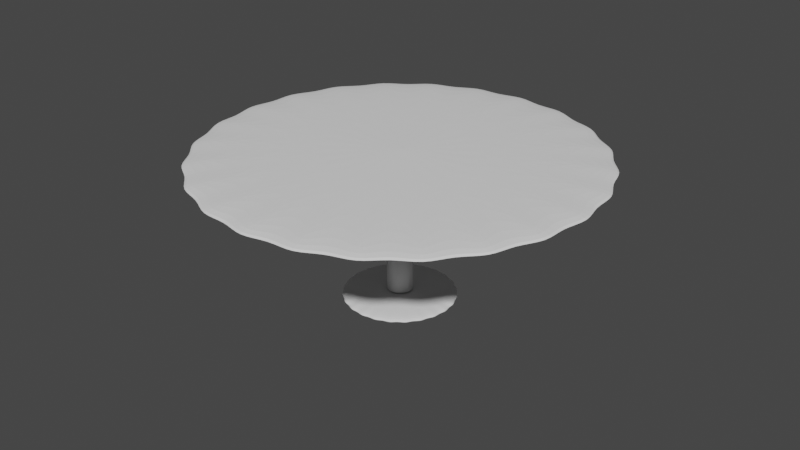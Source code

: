 # Source: table.blend  (saved by Blender 2.80.75; exported with 4.5.12 LTS)
import bpy
from mathutils import Matrix  # noqa: F401  (used for matrix-valued properties, if any)

bpy.ops.wm.read_factory_settings(use_empty=True)
scene = bpy.context.scene
scene.name = 'Scene'

# ---- collections
col_collection = bpy.data.collections.new('Collection'); scene.collection.children.link(col_collection)

# ---- world
world_world = bpy.data.worlds.new('World'); scene.world = world_world
world_world.use_nodes = True; world_world.node_tree.nodes.clear()
_N = world_world.node_tree.nodes; _L = world_world.node_tree.links
n0 = _N.new('ShaderNodeOutputWorld'); n0.name = 'World Output'; n0.location = (300, 300)
n1 = _N.new('ShaderNodeBackground'); n1.name = 'Background'; n1.location = (10, 300)
n1.inputs[0].default_value = (0.05088, 0.05088, 0.05088, 1.0)
_L.new(n1.outputs[0], n0.inputs[0])
n0.is_active_output = True
world_world.color = (0.05088, 0.05088, 0.05088)
world_world.use_sun_shadow = False
world_world.sun_shadow_jitter_overblur = 0.0

# ---- meshes
me_cylinder_001 = bpy.data.meshes.new('Cylinder.001')
me_cylinder_001.from_pydata([(-2.667e-08, 0.9974, -1.0), (8.568e-08, 3.519, 1.0), (0.2581, 0.9634, -1.0), (0.9108, 3.399, 1.0), (0.4987, 0.8638, -1.0), (1.76, 3.048, 1.0), (0.7053, 0.7053, -1.0), (2.488, 2.488, 1.0), (0.8638, 0.4987, -1.0), (3.048, 1.76, 1.0), (0.9634, 0.2581, -1.0), (3.399, 0.9108, 1.0), (0.9974, 1.821e-07, -1.0), (3.519, 6.165e-07, 1.0), (0.9634, -0.2581, -1.0), (3.399, -0.9108, 1.0), (0.8638, -0.4987, -1.0), (3.048, -1.76, 1.0), (0.7053, -0.7053, -1.0), (2.488, -2.488, 1.0), (0.4987, -0.8638, -1.0), (1.76, -3.048, 1.0), (0.2581, -0.9634, -1.0), (0.9108, -3.399, 1.0), (3.55e-07, -0.9974, -1.0), (1.162e-06, -3.519, 1.0), (-0.2581, -0.9634, -1.0), (-0.9108, -3.399, 1.0), (-0.4987, -0.8638, -1.0), (-1.76, -3.048, 1.0), (-0.7053, -0.7053, -1.0), (-2.488, -2.488, 1.0), (-0.8638, -0.4987, -1.0), (-3.048, -1.76, 1.0), (-0.9634, -0.2581, -1.0), (-3.399, -0.9108, 1.0), (-0.9974, -3.488e-07, -1.0), (-3.519, -9.276e-07, 1.0), (-0.9634, 0.2581, -1.0), (-3.399, 0.9108, 1.0), (-0.8638, 0.4987, -1.0), (-3.048, 1.76, 1.0), (-0.7053, 0.7053, -1.0), (-2.488, 2.488, 1.0), (-0.4987, 0.8638, -1.0), (-1.76, 3.048, 1.0), (-0.2581, 0.9634, -1.0), (-0.9108, 3.399, 1.0), (0.05176, 0.1932, 1.0), (0.0, 0.2, 1.0), (0.1, 0.1732, 1.0), (0.1414, 0.1414, 1.0), (0.1732, 0.1, 1.0), (0.1932, 0.05176, 1.0), (0.2, 1.49e-08, 1.0), (0.1932, -0.05176, 1.0), (0.1732, -0.1, 1.0), (0.1414, -0.1414, 1.0), (0.1, -0.1732, 1.0), (0.05176, -0.1932, 1.0), (7.451e-08, -0.2, 1.0), (-0.05176, -0.1932, 1.0), (-0.1, -0.1732, 1.0), (-0.1414, -0.1414, 1.0), (-0.1732, -0.1, 1.0), (-0.1932, -0.05176, 1.0), (-0.2, -9.298e-08, 1.0), (-0.1932, 0.05176, 1.0), (-0.1732, 0.1, 1.0), (-0.1414, 0.1414, 1.0), (-0.1, 0.1732, 1.0), (-0.05176, 0.1932, 1.0), (0.9108, 3.399, 1.29), (8.79e-08, 3.519, 1.29), (1.76, 3.048, 1.29), (2.488, 2.488, 1.29), (3.048, 1.76, 1.29), (3.399, 0.9108, 1.29), (3.519, 6.165e-07, 1.29), (3.399, -0.9108, 1.29), (3.048, -1.76, 1.29), (2.488, -2.488, 1.29), (1.76, -3.048, 1.29), (0.9108, -3.399, 1.29), (1.165e-06, -3.519, 1.29), (-0.9108, -3.399, 1.29), (-1.76, -3.048, 1.29), (-2.488, -2.488, 1.29), (-3.048, -1.76, 1.29), (-3.399, -0.9108, 1.29), (-3.519, -9.276e-07, 1.29), (-3.399, 0.9108, 1.29), (-3.048, 1.76, 1.29), (-2.488, 2.488, 1.29), (-1.76, 3.048, 1.29), (-0.9108, 3.399, 1.29), (0.0, 0.2, -1.0), (0.05176, 0.1932, -1.0), (0.1, 0.1732, -1.0), (0.1414, 0.1414, -1.0), (0.1732, 0.1, -1.0), (0.1932, 0.05176, -1.0), (0.2, 1.51e-08, -1.0), (0.1932, -0.05176, -1.0), (0.1732, -0.1, -1.0), (0.1414, -0.1414, -1.0), (0.1, -0.1732, -1.0), (0.05176, -0.1932, -1.0), (7.788e-08, -0.2, -1.0), (-0.05176, -0.1932, -1.0), (-0.1, -0.1732, -1.0), (-0.1414, -0.1414, -1.0), (-0.1732, -0.1, -1.0), (-0.1932, -0.05176, -1.0), (-0.2, -9.298e-08, -1.0), (-0.1932, 0.05176, -1.0), (-0.1732, 0.1, -1.0), (-0.1414, 0.1414, -1.0), (-0.1, 0.1732, -1.0), (-0.05176, 0.1932, -1.0), (0.0, 0.2, -1.0), (0.05176, 0.1932, -1.0), (0.1, 0.1732, -1.0), (0.1414, 0.1414, -1.0), (0.1732, 0.1, -1.0), (0.1932, 0.05176, -1.0), (0.2, 1.51e-08, -1.0), (0.1932, -0.05176, -1.0), (0.1732, -0.1, -1.0), (0.1414, -0.1414, -1.0), (0.1, -0.1732, -1.0), (0.05176, -0.1932, -1.0), (7.788e-08, -0.2, -1.0), (-0.05176, -0.1932, -1.0), (-0.1, -0.1732, -1.0), (-0.1414, -0.1414, -1.0), (-0.1732, -0.1, -1.0), (-0.1932, -0.05176, -1.0), (-0.2, -9.298e-08, -1.0), (-0.1932, 0.05176, -1.0), (-0.1732, 0.1, -1.0), (-0.1414, 0.1414, -1.0), (-0.1, 0.1732, -1.0), (-0.05176, 0.1932, -1.0), (-2.487e-08, 0.9974, -1.183), (0.2581, 0.9634, -1.183), (0.4987, 0.8638, -1.183), (0.7053, 0.7053, -1.183), (0.8638, 0.4987, -1.183), (0.9634, 0.2581, -1.183), (0.9974, 1.821e-07, -1.183), (0.9634, -0.2581, -1.183), (0.8638, -0.4987, -1.183), (0.7053, -0.7053, -1.183), (0.4987, -0.8638, -1.183), (0.2581, -0.9634, -1.183), (3.568e-07, -0.9974, -1.183), (-0.2581, -0.9634, -1.183), (-0.4987, -0.8638, -1.183), (-0.7053, -0.7053, -1.183), (-0.8638, -0.4987, -1.183), (-0.9634, -0.2581, -1.183), (-0.9974, -3.488e-07, -1.183), (-0.9634, 0.2581, -1.183), (-0.8638, 0.4987, -1.183), (-0.7053, 0.7053, -1.183), (-0.4987, 0.8638, -1.183), (-0.2581, 0.9634, -1.183)], [], [(96, 49, 48, 97), (97, 48, 50, 98), (98, 50, 51, 99), (99, 51, 52, 100), (100, 52, 53, 101), (101, 53, 54, 102), (102, 54, 55, 103), (103, 55, 56, 104), (104, 56, 57, 105), (105, 57, 58, 106), (106, 58, 59, 107), (107, 59, 60, 108), (108, 60, 61, 109), (109, 61, 62, 110), (110, 62, 63, 111), (111, 63, 64, 112), (112, 64, 65, 113), (113, 65, 66, 114), (114, 66, 67, 115), (115, 67, 68, 116), (116, 68, 69, 117), (117, 69, 70, 118), (3, 5, 7, 9, 11, 13, 15, 17, 19, 21, 23, 25, 27, 29, 31, 33, 35, 37, 39, 41, 43, 45, 47, 1), (118, 70, 71, 119), (119, 71, 49, 96), (0, 46, 44, 42, 40, 38, 36, 34, 32, 30, 28, 26, 24, 22, 20, 18, 16, 14, 12, 10, 8, 6, 4, 2), (72, 73, 95, 94, 93, 92, 91, 90, 89, 88, 87, 86, 85, 84, 83, 82, 81, 80, 79, 78, 77, 76, 75, 74), (25, 23, 83, 84), (11, 9, 76, 77), (41, 39, 91, 92), (27, 25, 84, 85), (13, 11, 77, 78), (43, 41, 92, 93), (29, 27, 85, 86), (15, 13, 78, 79), (45, 43, 93, 94), (31, 29, 86, 87), (17, 15, 79, 80), (47, 45, 94, 95), (3, 1, 73, 72), (33, 31, 87, 88), (19, 17, 80, 81), (1, 47, 95, 73), (5, 3, 72, 74), (35, 33, 88, 89), (21, 19, 81, 82), (7, 5, 74, 75), (37, 35, 89, 90), (23, 21, 82, 83), (9, 7, 75, 76), (39, 37, 90, 91), (121, 120, 96, 97), (122, 121, 97, 98), (123, 122, 98, 99), (124, 123, 99, 100), (125, 124, 100, 101), (126, 125, 101, 102), (127, 126, 102, 103), (128, 127, 103, 104), (129, 128, 104, 105), (130, 129, 105, 106), (131, 130, 106, 107), (132, 131, 107, 108), (133, 132, 108, 109), (134, 133, 109, 110), (135, 134, 110, 111), (136, 135, 111, 112), (137, 136, 112, 113), (138, 137, 113, 114), (139, 138, 114, 115), (140, 139, 115, 116), (141, 140, 116, 117), (142, 141, 117, 118), (143, 142, 118, 119), (120, 143, 119, 96), (144, 145, 146, 147, 148, 149, 150, 151, 152, 153, 154, 155, 156, 157, 158, 159, 160, 161, 162, 163, 164, 165, 166, 167), (4, 6, 147, 146), (34, 36, 162, 161), (20, 22, 155, 154), (6, 8, 148, 147), (36, 38, 163, 162), (22, 24, 156, 155), (8, 10, 149, 148), (38, 40, 164, 163), (24, 26, 157, 156), (10, 12, 150, 149), (40, 42, 165, 164), (26, 28, 158, 157), (12, 14, 151, 150), (42, 44, 166, 165), (28, 30, 159, 158), (14, 16, 152, 151), (44, 46, 167, 166), (0, 2, 145, 144), (30, 32, 160, 159), (16, 18, 153, 152), (46, 0, 144, 167), (2, 4, 146, 145), (32, 34, 161, 160), (18, 20, 154, 153)])
me_cylinder_001.use_remesh_preserve_volume = False
me_cylinder_001.use_remesh_preserve_attributes = False
me_cylinder_001.use_mirror_vertex_groups = False
me_cylinder_001.update()

# ---- objects
ob_cylinder = bpy.data.objects.new('Cylinder', me_cylinder_001)

# ---- transforms, parenting, visibility, modifiers, constraints
ob_cylinder.location = (0.0, 0.0, 0.0)
ob_cylinder.lineart.crease_threshold = 0.0
_m = ob_cylinder.modifiers.new('Bevel', 'BEVEL')
_m.limit_method = 'WEIGHT'
_m.use_clamp_overlap = False
_m = ob_cylinder.modifiers.new('Subdivision', 'SUBSURF')
_m.uv_smooth = 'PRESERVE_CORNERS'
_m.render_levels = 1
_m = ob_cylinder.modifiers.new('Subdivision.001', 'SUBSURF')
_m.uv_smooth = 'PRESERVE_CORNERS'
_m.show_only_control_edges = False

# ---- collection membership
col_collection.objects.link(ob_cylinder)

# ---- scene / render settings (as saved in the file)
scene.frame_start = 1; scene.frame_end = 250; scene.frame_set(1)
scene.render.engine = 'BLENDER_EEVEE_NEXT'
scene.cycles.use_denoising = False
scene.cycles.samples = 128
scene.cycles.sampling_pattern = 'TABULATED_SOBOL'
scene.cycles.use_adaptive_sampling = False
scene.cycles.use_light_tree = False
scene.view_settings.view_transform = 'Filmic'
bpy.context.view_layer.update()

# ---- added for rendering (the .blend has no active camera and no usable light): camera, sun
cam_auto = bpy.data.cameras.new('AutoCamera')
cam_auto.lens = 50.0
cam_auto.sensor_width = 36.0
cam_auto.clip_end = 1000.0
ob_auto_camera = bpy.data.objects.new('AutoCamera', cam_auto)
scene.collection.objects.link(ob_auto_camera)
ob_auto_camera.location = (9.38405, -11.2609, 7.56127)
ob_auto_camera.rotation_euler = (1.09748, -7.21219e-08, 0.694738)
scene.camera = ob_auto_camera
light_auto_sun = bpy.data.lights.new('AutoSun', 'SUN')
light_auto_sun.energy = 3.0
light_auto_sun.angle = 0.0523599
ob_auto_sun = bpy.data.objects.new('AutoSun', light_auto_sun)
scene.collection.objects.link(ob_auto_sun)
ob_auto_sun.rotation_euler = (0.872665, 0.174533, 0.523599)
bpy.context.view_layer.update()
